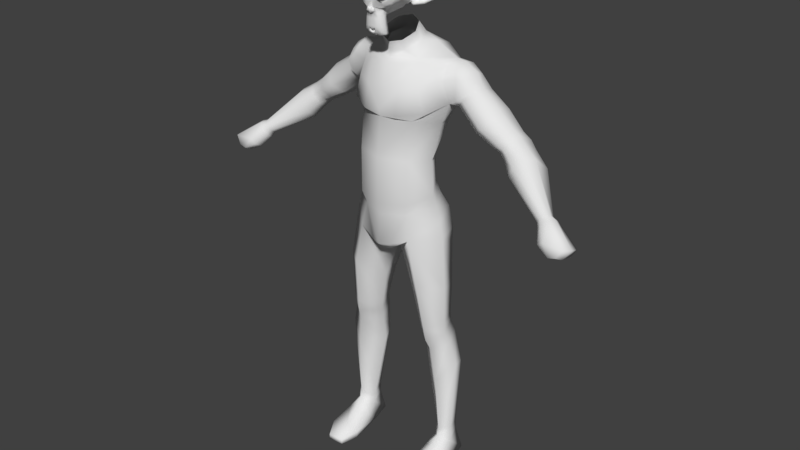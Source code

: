 # Source: humale.blend  (saved by Blender 2.79.0; exported with 4.5.12 LTS)
import bpy
from mathutils import Matrix  # noqa: F401  (used for matrix-valued properties, if any)

bpy.ops.wm.read_factory_settings(use_empty=True)
scene = bpy.context.scene
scene.name = 'Scene'

# ---- collections
col_collection_1 = bpy.data.collections.new('Collection 1'); scene.collection.children.link(col_collection_1)
col_collection_11 = bpy.data.collections.new('Collection 11'); scene.collection.children.link(col_collection_11)
col_collection_11.hide_render = True
col_collection_11.hide_viewport = True

# ---- world
world_world = bpy.data.worlds.new('World'); scene.world = world_world
world_world.color = (0.05088, 0.05088, 0.05088)
world_world.use_sun_shadow = False
world_world.sun_shadow_jitter_overblur = 0.0
world_world.cycles.sampling_method = 'MANUAL'

# ---- meshes
me_circle = bpy.data.meshes.new('Circle')
me_circle.from_pydata([(0.0, 0.1725, 3.899), (0.0, -0.5342, 3.651), (0.3305, -0.4307, 3.675), (0.5391, -0.1809, 3.775), (0.3812, 0.06899, 3.863), (0.0, 0.2164, 4.167), (0.0, -0.5304, 4.226), (0.339, -0.421, 4.225), (0.4969, -0.157, 4.204), (0.339, 0.107, 4.183), (0.0, 0.3868, 4.544), (0.0, -0.4754, 4.713), (0.3577, -0.3481, 4.697), (0.5429, -0.0433, 4.637), (0.4149, 0.2615, 4.577), (0.0, 0.2358, 3.72), (0.0, -0.5021, 3.508), (0.2908, -0.394, 3.527), (0.5659, -0.1332, 3.614), (0.4041, 0.1277, 3.689), (0.0, -0.5289, 3.117), (0.1129, -0.4894, 3.128), (0.0, -0.3821, 3.002), (0.06319, -0.367, 3.015), (0.0, 0.3309, 3.445), (0.4355, 0.2599, 3.466), (0.0, 0.2858, 3.102), (0.4973, 0.2691, 3.201), (0.1594, 0.2414, 2.898), (0.5195, 0.2315, 3.04), (0.2056, 0.3251, 3.519), (0.2573, 0.3576, 3.091), (0.6546, -0.1397, 3.242), (0.3494, -0.4213, 3.215), (0.0, -0.1403, 3.012), (0.6103, -0.1364, 3.428), (0.2315, 0.375, 3.298), (0.4065, 0.1393, 1.967), (0.6265, 0.09794, 2.014), (0.7196, -0.1587, 1.967), (0.54, -0.2926, 1.866), (0.3215, -0.1027, 1.889), (0.3203, 0.1765, 2.41), (0.2016, -0.1498, 2.467), (0.4708, -0.4068, 2.653), (0.5909, 0.1495, 2.479), (0.7288, -0.1802, 2.617), (0.4352, 0.1872, 1.817), (0.6552, 0.1459, 1.863), (0.7482, -0.09434, 1.816), (0.5687, -0.2282, 1.716), (0.3501, -0.03831, 1.739), (0.4397, 0.1977, 1.412), (0.7646, 0.1374, 1.456), (0.8312, -0.05356, 1.51), (0.6181, -0.1944, 1.274), (0.3505, 0.008341, 1.399), (0.5801, 0.1586, 0.4915), (0.7128, 0.1364, 0.5157), (0.7661, -0.03804, 0.5246), (0.6551, -0.1466, 0.4965), (0.5262, -0.009327, 0.4876), (0.5727, 0.1528, 0.361), (0.7199, 0.1334, 0.3901), (0.779, -0.04095, 0.4194), (0.6558, -0.1708, 0.4074), (0.5129, -0.01659, 0.3754), (0.5633, 0.2369, 0.07066), (0.7625, 0.2175, 0.07066), (0.5108, -0.04262, 0.04333), (0.815, -0.06223, 0.04333), (0.4678, -0.468, 0.001084), (0.858, -0.4932, 0.001084), (0.5324, -0.6961, 0.001084), (0.7317, -0.7155, 0.001084), (0.5013, -0.1986, 0.2335), (0.7913, -0.224, 0.2335), (0.4678, -0.468, 0.09752), (0.858, -0.4932, 0.09752), (0.6463, -0.2639, 0.3152), (0.6471, -0.4759, 0.158), (0.5324, -0.6961, 0.07035), (0.7317, -0.7155, 0.07035), (0.5235, -0.02742, 0.3163), (0.7829, -0.05006, 0.3163), (0.0, -0.4982, 4.802), (0.2109, -0.4834, 4.758), (0.0, -0.433, 5.058), (0.2181, -0.4272, 5.055), (3.804e-10, -0.3636, 5.317), (0.3036, -0.2363, 5.336), (4.054e-10, -0.3039, 5.356), (0.2976, -0.1767, 5.375), (0.646, -0.0524, 4.889), (0.5515, -0.07992, 5.136), (0.5546, -0.01175, 5.301), (0.3694, 0.06933, 5.534), (0.589, 0.1422, 5.36), (0.3197, 0.3501, 5.432), (0.5321, 0.2902, 5.306), (0.0, 0.4352, 4.827), (0.5143, 0.3569, 4.843), (0.0, 0.429, 5.146), (0.4928, 0.398, 5.12), (0.2571, 0.4534, 4.843), (0.2536, 0.4499, 5.13), (0.593, 0.1521, 4.839), (0.4853, -0.3369, 4.803), (0.42, -0.3226, 5.083), (0.6022, 0.2562, 1.434), (0.9275, 0.3524, 4.945), (0.9694, 0.2925, 5.041), (0.9471, 0.1521, 5.091), (0.9105, 0.009677, 5.053), (0.8224, -0.04933, 4.961), (0.7342, 0.009677, 4.869), (0.6977, 0.1521, 4.831), (0.8096, 0.2948, 4.849), (1.122, 0.3512, 4.79), (1.223, 0.2714, 4.879), (1.191, 0.1077, 4.919), (1.176, -0.04406, 4.838), (1.093, -0.09491, 4.718), (0.9924, -0.0151, 4.629), (0.9323, 0.1486, 4.623), (1.04, 0.3003, 4.67), (1.466, 0.3299, 4.509), (1.527, 0.2745, 4.593), (1.461, 0.1407, 4.663), (1.435, 0.006937, 4.628), (1.375, -0.04847, 4.544), (1.314, 0.006937, 4.46), (1.288, 0.1407, 4.425), (1.405, 0.2745, 4.426), (1.739, 0.2193, 4.233), (1.81, 0.1896, 4.357), (1.725, 0.07509, 4.482), (1.663, -0.05729, 4.486), (1.569, -0.1299, 4.401), (1.497, -0.1003, 4.277), (1.491, 0.01426, 4.186), (1.645, 0.1466, 4.148), (2.141, -0.121, 3.895), (2.192, -0.1428, 3.968), (2.198, -0.2154, 4.022), (2.157, -0.2965, 4.027), (2.092, -0.3385, 3.979), (2.042, -0.3168, 3.906), (2.035, -0.2441, 3.851), (2.076, -0.163, 3.847), (1.199, -0.01528, 4.52), (1.17, 0.1206, 4.482), (1.342, -0.01528, 4.704), (1.271, -0.07156, 4.612), (1.434, 0.2565, 4.67), (1.372, 0.1206, 4.742), (1.291, 0.2565, 4.486), (1.362, 0.3127, 4.578), (1.564, 0.2826, 4.414), (1.624, 0.2397, 4.507), (1.495, 0.2246, 4.335), (1.384, -0.01904, 4.402), (1.367, 0.09964, 4.35), (1.513, -0.003892, 4.574), (1.444, -0.06193, 4.495), (1.55, 0.1211, 4.593), (0.7209, 0.1443, 5.344), (0.8727, 0.148, 5.25), (0.6979, 0.3071, 5.286), (0.8429, 0.2772, 5.197), (0.6957, -0.022, 5.29), (0.8383, 0.02218, 5.201), (0.7356, -0.07674, 5.189), (0.7254, 0.3916, 5.125), (0.7311, -0.07206, 4.938), (0.6838, 0.3453, 4.904), (0.0, 0.08943, 5.753), (0.1416, -0.2132, 5.442), (0.0, -0.2886, 5.42), (0.0, 0.2666, 5.578), (0.0, -0.321, 5.538), (0.1416, -0.2609, 5.569), (0.2095, -0.1158, 5.645), (0.1416, 0.02933, 5.721), (0.2095, -0.03194, 5.535), (0.1416, 0.1589, 5.575), (0.0, 0.3826, 5.43), (2.403, -0.1984, 3.643), (2.458, -0.1718, 3.735), (2.502, -0.3533, 3.813), (2.443, -0.4513, 3.831), (2.374, -0.4719, 3.725), (2.286, -0.4738, 3.702), (2.28, -0.3674, 3.651), (2.316, -0.2004, 3.62), (2.129, -0.441, 3.79), (2.41, -0.38, 3.683), (2.122, -0.3475, 3.734), (2.201, -0.4521, 3.842), (2.003, -0.2235, 3.915), (2.04, -0.1619, 3.91), (2.045, -0.2946, 4.012), (2.008, -0.2785, 3.957), (2.125, -0.2008, 4.046), (2.094, -0.2624, 4.049), (2.089, -0.1297, 3.947), (2.126, -0.1458, 4.002), (0.3869, 0.135, 2.068), (0.6184, 0.09694, 2.119), (0.2942, -0.1134, 2.021), (0.5243, -0.3186, 2.045), (0.7217, -0.1636, 2.115), (0.1668, -0.6105, 6.102), (0.1906, -0.5807, 6.075), (0.2084, -0.5391, 6.06), (0.1341, -0.554, 6.03), (0.1341, -0.5926, 6.051), (0.1341, -0.6164, 6.09), (0.1044, -0.6224, 6.102), (0.07765, -0.6016, 6.075), (0.05981, -0.5659, 6.06), (0.03009, -0.5689, 6.131), (0.05387, -0.6016, 6.131), (0.09251, -0.6224, 6.131), (0.1044, -0.6224, 6.164), (0.07765, -0.6016, 6.188), (0.05981, -0.5659, 6.206), (0.1341, -0.554, 6.235), (0.1341, -0.5926, 6.212), (0.1341, -0.6164, 6.176), (0.1668, -0.6105, 6.164), (0.1906, -0.5807, 6.188), (0.2084, -0.5391, 6.206), (0.2382, -0.5332, 6.131), (0.2144, -0.5748, 6.131), (0.1787, -0.6075, 6.131), (0.1817, -0.6134, 6.131), (0.1698, -0.6164, 6.167), (0.1341, -0.6253, 6.182), (0.1014, -0.6313, 6.167), (0.08657, -0.6313, 6.131), (0.1014, -0.6313, 6.099), (0.1341, -0.6343, 6.131), (0.1341, -0.6253, 6.084), (0.1698, -0.6164, 6.099), (0.0003613, -0.6016, 6.203), (0.0003613, -0.6313, 6.173), (0.0003613, -0.5986, 5.78), (0.0003613, -0.6164, 5.917), (0.0003613, -0.6224, 5.968), (0.0003613, -0.5926, 5.745), (0.0003613, -0.548, 6.194), (0.0003613, -0.5362, 6.256), (0.0003613, -0.1111, 6.381), (0.0003613, 0.004867, 6.253), (0.0003613, -0.004051, 6.066), (0.0003613, -0.1854, 5.893), (0.07765, -0.5332, 5.968), (0.1193, -0.5362, 5.873), (0.1341, -0.5362, 5.775), (0.1401, -0.5213, 5.7), (0.1252, -0.5183, 5.679), (0.06873, -0.5302, 5.67), (0.0003613, -0.5391, 5.665), (0.1668, -0.5213, 5.986), (0.2411, -0.5243, 6.024), (0.3155, -0.4886, 6.096), (0.3274, -0.5451, 6.203), (0.2709, -0.557, 6.223), (0.1876, -0.5807, 6.268), (0.1222, -0.5986, 6.327), (0.05981, -0.6075, 6.313), (0.02414, -0.6045, 6.226), (0.06279, -0.6134, 6.197), (0.04792, -0.6105, 6.155), (0.07765, -0.6016, 6.075), (0.143, -0.5867, 6.045), (0.1876, -0.5748, 6.063), (0.2382, -0.5659, 6.11), (0.2441, -0.5659, 6.152), (0.2293, -0.5718, 6.182), (0.1639, -0.5926, 6.206), (0.09549, -0.6075, 6.217), (0.0003613, -0.5986, 5.748), (0.04198, -0.5986, 5.766), (0.04495, -0.5897, 5.721), (0.02414, -0.5837, 5.703), (0.0003613, -0.5807, 5.7), (0.0003613, -0.6045, 5.965), (0.0003613, -0.6016, 5.986), (0.03901, -0.6016, 5.983), (0.04792, -0.6045, 5.953), (0.03306, -0.6016, 5.929), (0.152, -0.5748, 6.021), (0.2352, -0.557, 6.06), (0.2768, -0.548, 6.116), (0.2828, -0.5689, 6.182), (0.262, -0.5956, 6.197), (0.1668, -0.6224, 6.247), (0.1193, -0.6372, 6.283), (0.07765, -0.6432, 6.274), (0.03901, -0.6402, 6.203), (0.04792, -0.6283, 6.0), (0.08062, -0.5897, 5.87), (0.09549, -0.5807, 5.772), (0.1014, -0.5718, 5.727), (0.08954, -0.5599, 5.691), (0.06279, -0.5599, 5.685), (0.0003613, -0.5629, 5.679), (0.0003613, -0.5956, 6.057), (0.0003613, -0.6105, 6.119), (0.1252, -0.6016, 6.22), (0.06279, -0.6045, 6.093), (0.0509, -0.6075, 6.119), (0.04495, -0.5986, 5.777), (0.03009, -0.6045, 5.87), (0.0003613, -0.6045, 5.87), (0.0003613, -0.6016, 5.914), (0.03603, -0.6164, 5.935), (0.0509, -0.6224, 5.953), (0.04198, -0.6164, 5.989), (0.01522, -0.6164, 5.992), (0.0003613, -0.6343, 5.962), (0.0182, -0.6283, 5.983), (0.03603, -0.6283, 5.98), (0.04198, -0.6343, 5.953), (0.03009, -0.6253, 5.944), (0.0003613, -0.6253, 5.929), (0.09846, -0.5302, 5.92), (0.06279, -0.5897, 5.947), (0.06873, -0.5897, 5.92), (0.08954, -0.5302, 5.944), (0.0003613, -0.5807, 5.706), (0.0182, -0.5807, 5.709), (0.03603, -0.5897, 5.727), (0.03603, -0.5956, 5.757), (0.0003613, -0.5689, 5.742), (0.03603, -0.5718, 5.754), (0.03603, -0.5629, 5.73), (0.0182, -0.5599, 5.715), (0.0003613, -0.5599, 5.712), (0.06576, -0.6164, 6.122), (0.07171, -0.6134, 6.099), (0.1282, -0.6075, 6.203), (0.1044, -0.6134, 6.2), (0.1609, -0.6134, 6.191), (0.2144, -0.5837, 6.173), (0.2233, -0.5807, 6.149), (0.2203, -0.5778, 6.113), (0.1817, -0.5926, 6.078), (0.143, -0.6016, 6.063), (0.08657, -0.6164, 6.081), (0.06873, -0.6164, 6.152), (0.08062, -0.6164, 6.182), (0.08954, -0.6075, 6.176), (0.07468, -0.6075, 6.152), (0.09251, -0.6075, 6.087), (0.143, -0.5956, 6.072), (0.1757, -0.5867, 6.084), (0.2084, -0.5748, 6.119), (0.2114, -0.5748, 6.146), (0.2025, -0.5778, 6.167), (0.1579, -0.6045, 6.188), (0.1074, -0.6105, 6.191), (0.1282, -0.6045, 6.194), (0.07765, -0.6045, 6.104), (0.07468, -0.6045, 6.125), (0.04198, -0.551, 6.214), (0.07468, -0.554, 6.292), (0.1282, -0.5451, 6.301), (0.1847, -0.5302, 6.25), (0.259, -0.5064, 6.212), (0.3036, -0.4945, 6.194), (0.2947, -0.4618, 6.102), (0.2293, -0.4767, 6.039), (0.1668, -0.4975, 6.003), (0.0003613, -0.4291, 6.381), (0.0003613, -0.2894, 6.414), (0.0003613, -0.0635, 5.965), (0.0003613, -0.3905, 5.864), (0.0003613, -0.4945, 5.668), (0.0003613, -0.45, 5.733), (0.0003613, -0.441, 5.822), (0.0003613, -0.4262, 5.855), (0.3244, -0.34, 6.128), (0.3274, -0.3013, 6.161), (0.2947, -0.1527, 6.14), (0.1757, -0.05161, 6.206), (0.2798, -0.3459, 6.021), (0.2263, -0.2567, 5.992), (0.2441, -0.1557, 6.036), (0.1282, -0.06648, 6.06), (0.08954, -0.4737, 5.905), (0.06873, -0.4173, 5.882), (0.1104, -0.4648, 5.769), (0.09549, -0.4678, 5.849), (0.1252, -0.4708, 5.691), (0.05387, -0.4589, 5.751), (0.04792, -0.4559, 5.834), (0.06279, -0.4856, 5.679), (0.0836, -0.4827, 5.932), (0.08062, -0.4975, 5.953), (0.07765, -0.5094, 5.974), (0.08062, -0.3816, 5.89), (0.1133, -0.2181, 5.92), (0.1312, -0.114, 5.983), (0.1728, -0.1735, 6.369), (0.1728, -0.2924, 6.393), (0.1728, -0.4083, 6.363), (0.1757, -0.4827, 6.238), (0.2768, -0.447, 6.194), (0.2411, -0.4262, 6.212), (0.2441, -0.34, 6.307), (0.3036, -0.3667, 6.253), (0.3036, -0.2746, 6.274), (0.2441, -0.2448, 6.324), (0.2441, -0.1497, 6.298), (0.3036, -0.1824, 6.244), (0.2352, -0.0962, 6.164), (0.1847, -0.1111, 6.048), (0.3125, -0.2419, 6.164), (0.1549, -0.3756, 5.974), (0.1639, -0.2389, 5.965), (0.3392, -0.23, 6.194), (0.2947, -0.2716, 5.986), (0.3957, -0.1943, 6.0), (0.4879, -0.1557, 6.06), (0.5146, -0.1586, 6.161), (0.47, -0.1586, 6.232), (0.3898, -0.2002, 6.22), (0.3868, -0.2092, 6.197), (0.4522, -0.1705, 6.206), (0.4819, -0.1646, 6.149), (0.4611, -0.1646, 6.069), (0.3928, -0.2032, 6.024), (0.3155, -0.2686, 6.012), (0.3511, -0.2359, 6.176), (0.3601, -0.2092, 6.155), (0.3363, -0.2389, 6.03), (0.3957, -0.1794, 6.039), (0.4522, -0.1497, 6.075), (0.47, -0.1497, 6.134), (0.4463, -0.1527, 6.176), (0.3898, -0.1824, 6.17), (0.3214, -0.2389, 6.149), (0.3184, -0.2151, 6.104), (0.2887, -0.2151, 6.075), (0.3125, -0.2151, 6.072), (0.3214, -0.2151, 6.045), (0.3095, -0.2151, 6.033), (0.2768, -0.2924, 6.039), (0.2738, -0.2538, 6.03), (0.2738, -0.2478, 6.054), (0.3036, -0.2389, 6.116), (0.3392, -0.2181, 6.131), (0.3392, -0.1973, 6.128), (0.3095, -0.1973, 6.033), (0.3244, -0.1973, 6.045), (0.3155, -0.1973, 6.069), (0.2917, -0.1973, 6.075), (0.3214, -0.1973, 6.104), (0.3957, -0.1616, 6.164), (0.4522, -0.1348, 6.17), (0.479, -0.1319, 6.131), (0.4611, -0.1348, 6.072), (0.3987, -0.1586, 6.039), (0.3363, -0.2181, 6.033), (0.363, -0.1884, 6.149), (0.3392, -0.1943, 6.081), (0.3571, -0.1913, 6.063), (0.3809, -0.1794, 6.087), (0.366, -0.1854, 6.104), (0.3868, -0.1765, 6.128), (0.4017, -0.1735, 6.11), (0.4225, -0.1705, 6.119), (0.4136, -0.1705, 6.143), (0.3898, -0.1348, 6.206), (0.476, -0.1111, 6.217), (0.5206, -0.1289, 6.152), (0.4998, -0.117, 6.06), (0.3957, -0.1319, 6.006), (0.3006, -0.1943, 5.992), (0.3274, -0.1735, 6.185)], [], [(4, 9, 8, 3), (2, 7, 6, 1), (0, 5, 9, 4), (3, 8, 7, 2), (9, 5, 10, 14), (7, 8, 13, 12), (8, 9, 14, 13), (6, 7, 12, 11), (4, 3, 18, 19), (2, 1, 16, 17), (0, 4, 19, 15), (3, 2, 17, 18), (17, 16, 20, 21), (21, 20, 22, 23), (24, 15, 30), (30, 25, 36), (31, 27, 29), (26, 31, 28), (28, 31, 29), (31, 26, 36), (19, 25, 30), (15, 19, 30), (18, 35, 25, 19), (32, 29, 27, 35), (27, 25, 35), (28, 34, 26), (34, 23, 22), (34, 33, 23), (23, 33, 21), (17, 21, 33), (35, 17, 33), (17, 35, 18), (32, 35, 33), (24, 30, 36), (26, 24, 36), (36, 27, 31), (25, 27, 36), (209, 207, 37, 41), (210, 209, 41, 40), (211, 39, 38, 208), (207, 208, 38, 37), (210, 40, 39, 211), (33, 44, 46, 32), (28, 29, 45, 42), (32, 46, 45, 29), (33, 34, 43, 44), (34, 28, 42, 43), (40, 41, 51, 50), (37, 38, 48, 47), (41, 37, 47, 51), (39, 40, 50, 49), (38, 39, 49, 48), (48, 49, 54, 53), (50, 51, 56, 55), (52, 47, 109), (51, 47, 52, 56), (49, 50, 55, 54), (56, 52, 57, 61), (54, 55, 60, 59), (53, 54, 59, 58), (55, 56, 61, 60), (109, 53, 58), (57, 58, 63, 62), (61, 57, 62, 66), (59, 60, 65, 64), (58, 59, 64, 63), (60, 61, 66, 65), (62, 63, 68, 67), (67, 68, 70, 69), (69, 70, 72, 71), (71, 72, 74, 73), (69, 71, 77, 75), (72, 70, 76, 78), (79, 75, 77, 80), (76, 79, 80, 78), (73, 74, 82, 81), (80, 81, 82), (80, 77, 81), (80, 82, 78), (73, 81, 77, 71), (74, 72, 78, 82), (76, 70, 84), (69, 75, 83), (65, 84, 64), (64, 84, 63), (66, 83, 65), (62, 83, 66), (84, 65, 76), (83, 75, 65), (79, 65, 75), (79, 76, 65), (70, 68, 84), (67, 69, 83), (62, 67, 83), (68, 63, 84), (11, 86, 85), (85, 86, 88, 87), (87, 88, 90, 89), (89, 90, 92, 91), (86, 12, 107), (88, 86, 107, 108), (90, 88, 108), (94, 95, 108), (12, 13, 93), (92, 90, 95), (92, 95, 97, 96), (96, 97, 99, 98), (101, 14, 104), (104, 100, 102, 105), (101, 104, 105, 103), (10, 100, 104), (14, 10, 104), (99, 103, 105, 98), (93, 13, 106), (13, 14, 106), (14, 101, 106), (108, 107, 93, 94), (95, 90, 108), (12, 93, 107), (11, 12, 86), (52, 109, 57), (57, 109, 58), (48, 53, 109), (47, 48, 109), (113, 121, 120, 112), (111, 119, 118, 110), (110, 118, 125, 117), (116, 124, 123, 115), (114, 122, 121, 113), (112, 120, 119, 111), (117, 125, 124, 116), (115, 123, 122, 114), (151, 132, 131, 150), (153, 130, 129, 152), (155, 128, 127, 154), (156, 133, 132, 151), (150, 131, 130, 153), (152, 129, 128, 155), (154, 127, 126, 157), (157, 126, 133, 156), (159, 135, 134, 158), (158, 134, 141, 160), (162, 140, 139, 161), (164, 138, 137, 163), (165, 136, 135, 159), (160, 141, 140, 162), (161, 139, 138, 164), (163, 137, 136, 165), (200, 149, 148, 199), (202, 147, 146, 201), (204, 145, 144, 203), (206, 143, 142, 205), (205, 142, 149, 200), (199, 148, 147, 202), (201, 146, 145, 204), (203, 144, 143, 206), (118, 157, 156, 125), (119, 154, 157, 118), (121, 152, 155, 120), (123, 150, 153, 122), (125, 156, 151, 124), (120, 155, 154, 119), (122, 153, 152, 121), (124, 151, 150, 123), (129, 163, 165, 128), (131, 161, 164, 130), (133, 160, 162, 132), (128, 165, 159, 127), (130, 164, 163, 129), (132, 162, 161, 131), (126, 158, 160, 133), (127, 159, 158, 126), (166, 167, 169, 168), (167, 166, 170, 171), (95, 170, 166, 97), (97, 166, 168, 99), (167, 171, 112), (167, 112, 169), (103, 99, 168, 173), (169, 173, 168), (171, 170, 172), (94, 172, 170, 95), (113, 172, 174, 114), (94, 93, 174, 172), (175, 110, 117), (101, 103, 173, 175), (112, 171, 113), (171, 172, 113), (110, 173, 111), (175, 173, 110), (111, 169, 112), (169, 111, 173), (116, 175, 106), (116, 175, 117), (106, 101, 175), (93, 106, 116, 115), (174, 93, 115), (115, 114, 174), (183, 182, 184, 185), (181, 180, 178, 177), (176, 183, 185, 179), (182, 181, 177, 184), (186, 98, 105, 102), (184, 96, 185), (96, 98, 185), (186, 185, 98), (185, 186, 179), (91, 92, 177, 178), (92, 184, 177), (92, 96, 184), (142, 143, 188, 187), (149, 142, 187, 194), (195, 197, 193, 192), (191, 190, 198), (143, 144, 189, 188), (148, 149, 197), (198, 195, 192, 191), (144, 145, 190, 189), (191, 192, 193, 196), (196, 193, 194, 187), (189, 196, 187, 188), (190, 191, 196, 189), (146, 147, 195, 198), (197, 194, 193), (149, 194, 197), (145, 146, 198), (190, 145, 198), (147, 148, 197, 195), (136, 203, 206, 135), (138, 201, 204, 137), (140, 199, 202, 139), (134, 205, 200, 141), (135, 206, 205, 134), (137, 204, 203, 136), (139, 202, 201, 138), (141, 200, 199, 140), (44, 210, 211, 46), (42, 45, 208, 207), (46, 211, 208, 45), (44, 43, 209, 210), (43, 42, 207, 209), (235, 212, 213, 234), (234, 213, 214, 233), (213, 216, 215, 214), (212, 217, 216, 213), (217, 218, 219, 216), (216, 219, 220, 215), (219, 222, 221, 220), (218, 223, 222, 219), (223, 224, 225, 222), (222, 225, 226, 221), (225, 228, 227, 226), (224, 229, 228, 225), (229, 230, 231, 228), (228, 231, 232, 227), (231, 234, 233, 232), (230, 235, 234, 231), (235, 230, 237, 236), (230, 229, 238, 237), (229, 224, 239, 238), (224, 223, 240, 239), (223, 218, 241, 240), (218, 217, 243, 241), (217, 212, 244, 243), (212, 235, 236, 244), (242, 244, 236), (243, 244, 242), (242, 241, 243), (242, 240, 241), (242, 239, 240), (242, 238, 239), (242, 237, 238), (242, 236, 237), (262, 307, 308, 263), (261, 306, 307, 262), (260, 305, 306, 261), (259, 304, 305, 260), (258, 303, 304, 259), (257, 264, 293, 302), (264, 265, 294, 293), (265, 266, 295, 294), (266, 267, 296, 295), (267, 268, 297, 296), (268, 269, 298, 297), (269, 270, 299, 298), (270, 271, 300, 299), (271, 272, 301, 300), (272, 245, 246, 301), (273, 282, 300, 301), (282, 311, 299, 300), (281, 298, 299, 311), (280, 297, 298, 281), (279, 296, 297, 280), (278, 295, 296, 279), (277, 294, 295, 278), (276, 293, 294, 277), (275, 302, 293, 276), (275, 312, 309, 302), (273, 301, 246, 274), (274, 246, 310, 313), (309, 312, 313, 310), (286, 287, 308, 307), (285, 286, 307, 306), (284, 285, 306, 305), (303, 315, 314, 304), (284, 305, 304, 314), (292, 317, 316, 315), (314, 315, 316, 247), (283, 284, 314, 247), (291, 319, 318, 292), (290, 320, 319, 291), (289, 321, 320, 290), (288, 249, 321, 289), (317, 292, 318, 248), (248, 318, 326, 327), (249, 322, 323, 321), (321, 323, 324, 320), (320, 324, 325, 319), (319, 325, 326, 318), (322, 325, 324, 323), (322, 327, 326, 325), (289, 290, 302, 309), (290, 291, 329, 302), (291, 292, 330, 329), (292, 315, 303, 330), (258, 328, 330, 303), (328, 331, 329, 330), (257, 302, 329, 331), (284, 283, 250, 335), (285, 284, 335, 334), (286, 285, 334, 333), (287, 286, 333, 332), (332, 333, 339, 340), (333, 334, 338, 339), (334, 335, 337, 338), (335, 250, 336, 337), (336, 340, 339, 337), (337, 339, 338), (313, 312, 342, 341), (274, 313, 341, 352), (273, 274, 352, 353), (312, 275, 351, 342), (275, 276, 350, 351), (276, 277, 349, 350), (277, 278, 348, 349), (278, 279, 347, 348), (279, 280, 346, 347), (280, 281, 345, 346), (281, 311, 343, 345), (311, 282, 344, 343), (282, 273, 353, 344), (344, 353, 354, 363), (343, 344, 363, 364), (345, 343, 364, 362), (346, 345, 362, 361), (347, 346, 361, 360), (348, 347, 360, 359), (349, 348, 359, 358), (350, 349, 358, 357), (351, 350, 357, 356), (342, 351, 356, 365), (353, 352, 355, 354), (352, 341, 366, 355), (341, 342, 365, 366), (245, 272, 367, 251), (272, 271, 368, 367), (271, 270, 369, 368), (270, 269, 370, 369), (269, 268, 371, 370), (268, 267, 372, 371), (267, 266, 373, 372), (266, 265, 374, 373), (265, 264, 375, 374), (382, 383, 393, 398), (381, 382, 398, 397), (380, 381, 397, 399), (262, 263, 380, 399), (261, 262, 399, 396), (260, 261, 396, 394), (259, 260, 394, 395), (394, 397, 398, 395), (394, 396, 399, 397), (392, 395, 398, 393), (258, 259, 395, 392), (328, 400, 401, 331), (258, 392, 400, 328), (257, 331, 401, 402), (257, 402, 375, 264), (255, 391, 405, 378), (378, 405, 404, 256), (256, 404, 403, 379), (379, 403, 393, 383), (392, 393, 403, 400), (373, 374, 388, 384), (254, 387, 391, 255), (376, 408, 407, 377), (377, 407, 406, 253), (253, 406, 387, 254), (371, 372, 410, 411), (411, 410, 413, 412), (412, 413, 414, 415), (415, 414, 417, 416), (386, 418, 416, 417), (387, 406, 416, 418), (406, 407, 415, 416), (407, 408, 412, 415), (408, 409, 411, 412), (370, 371, 411, 409), (252, 409, 408, 376), (367, 368, 369, 370), (367, 370, 409, 252), (251, 367, 252), (372, 373, 384, 410), (384, 385, 413, 410), (385, 420, 414, 413), (386, 417, 414, 420), (403, 404, 422, 421), (388, 421, 422, 389), (374, 375, 421, 388), (375, 401, 400, 421), (400, 403, 421), (375, 402, 401), (386, 390, 419, 418), (387, 418, 419, 391), (389, 422, 419, 390), (404, 405, 419, 422), (391, 419, 405), (429, 423, 436, 430), (429, 430, 431, 428), (428, 431, 432, 427), (427, 432, 433, 426), (426, 433, 434, 425), (425, 434, 435, 424), (434, 439, 438, 435), (433, 440, 439, 434), (432, 441, 440, 433), (431, 442, 441, 432), (430, 443, 442, 431), (430, 436, 437, 443), (388, 389, 451, 450), (389, 424, 435, 451), (384, 388, 450, 385), (420, 444, 436, 423), (435, 438, 449, 451), (448, 452, 451, 449), (446, 452, 448, 447), (445, 453, 452, 446), (444, 453, 445, 454), (436, 444, 454, 437), (385, 453, 444, 420), (385, 450, 452, 453), (450, 451, 452), (437, 454, 455, 467), (454, 445, 460, 455), (445, 446, 459, 460), (446, 447, 458, 459), (447, 448, 457, 458), (448, 449, 456, 457), (449, 438, 466, 456), (443, 437, 467, 461), (442, 443, 461, 462), (441, 442, 462, 463), (440, 441, 463, 464), (439, 440, 464, 465), (438, 439, 465, 466), (458, 457, 469, 468), (468, 469, 470, 471), (471, 470, 473, 472), (472, 473, 474, 475), (461, 467, 472, 475), (455, 471, 472, 467), (455, 460, 468, 471), (458, 468, 460, 459), (456, 466, 469, 457), (465, 470, 469, 466), (464, 473, 470, 465), (463, 474, 473, 464), (462, 475, 474, 463), (461, 475, 462), (425, 424, 481, 480), (426, 425, 480, 479), (427, 426, 479, 478), (428, 427, 478, 477), (429, 428, 477, 476), (423, 429, 476, 482), (476, 480, 481, 482), (476, 477, 479, 480), (477, 478, 479), (386, 420, 423, 482), (386, 482, 481, 390), (389, 390, 481, 424)])
me_circle.polygons.foreach_set('use_smooth', [True] * 491)
me_circle.use_remesh_preserve_volume = False
me_circle.use_remesh_preserve_attributes = False
me_circle.use_mirror_vertex_groups = False
me_circle.update()
me_circle_001 = bpy.data.meshes.new('Circle.001')
me_circle_001.from_pydata([(0.0, 0.1725, 3.899), (0.0, -0.5342, 3.651), (0.3305, -0.4307, 3.675), (0.5391, -0.1809, 3.775), (0.3812, 0.06899, 3.863), (0.0, 0.2164, 4.167), (0.0, -0.5304, 4.226), (0.339, -0.421, 4.225), (0.4969, -0.157, 4.204), (0.339, 0.107, 4.183), (0.0, 0.3868, 4.544), (0.0, -0.4754, 4.713), (0.3577, -0.3481, 4.697), (0.5429, -0.0433, 4.637), (0.4149, 0.2615, 4.577), (0.0, 0.2358, 3.72), (0.0, -0.5021, 3.508), (0.2908, -0.394, 3.527), (0.5659, -0.1332, 3.614), (0.4041, 0.1277, 3.689), (0.0, -0.5289, 3.117), (0.1129, -0.4894, 3.128), (0.0, -0.3821, 3.002), (0.06319, -0.367, 3.015), (0.0, 0.3309, 3.445), (0.4355, 0.2599, 3.466), (0.0, 0.2858, 3.102), (0.4973, 0.2691, 3.201), (0.1594, 0.2414, 2.898), (0.5195, 0.2315, 3.04), (0.2056, 0.3251, 3.519), (0.2573, 0.3576, 3.091), (0.6546, -0.1397, 3.242), (0.3494, -0.4213, 3.215), (0.0, -0.1403, 3.012), (0.6103, -0.1364, 3.428), (0.2315, 0.375, 3.298), (0.4065, 0.1393, 1.967), (0.6265, 0.09794, 2.014), (0.7196, -0.1587, 1.967), (0.54, -0.2926, 1.866), (0.3215, -0.1027, 1.889), (0.3203, 0.1765, 2.41), (0.2016, -0.1498, 2.467), (0.4708, -0.4068, 2.653), (0.5909, 0.1495, 2.479), (0.7288, -0.1802, 2.617), (0.4352, 0.1872, 1.817), (0.6552, 0.1459, 1.863), (0.7482, -0.09434, 1.816), (0.5687, -0.2282, 1.716), (0.3501, -0.03831, 1.739), (0.4397, 0.1977, 1.412), (0.7646, 0.1374, 1.456), (0.8312, -0.05356, 1.51), (0.6181, -0.1944, 1.274), (0.3505, 0.008341, 1.399), (0.5801, 0.1586, 0.4915), (0.7128, 0.1364, 0.5157), (0.7661, -0.03804, 0.5246), (0.6551, -0.1466, 0.4965), (0.5262, -0.009327, 0.4876), (0.5727, 0.1528, 0.361), (0.7199, 0.1334, 0.3901), (0.779, -0.04095, 0.4194), (0.6558, -0.1708, 0.4074), (0.5129, -0.01659, 0.3754), (0.5633, 0.2369, 0.07066), (0.7625, 0.2175, 0.07066), (0.5108, -0.04262, 0.04333), (0.815, -0.06223, 0.04333), (0.4678, -0.468, 0.001084), (0.858, -0.4932, 0.001084), (0.5324, -0.6961, 0.001084), (0.7317, -0.7155, 0.001084), (0.5013, -0.1986, 0.2335), (0.7913, -0.224, 0.2335), (0.4678, -0.468, 0.09752), (0.858, -0.4932, 0.09752), (0.6463, -0.2639, 0.3152), (0.6471, -0.4759, 0.158), (0.5324, -0.6961, 0.07035), (0.7317, -0.7155, 0.07035), (0.5235, -0.02742, 0.3163), (0.7829, -0.05006, 0.3163), (0.0, -0.4982, 4.802), (0.2109, -0.4834, 4.758), (0.0, -0.433, 5.058), (0.2181, -0.4272, 5.055), (3.804e-10, -0.3636, 5.317), (0.3036, -0.2363, 5.336), (4.054e-10, -0.3039, 5.356), (0.2976, -0.1767, 5.375), (0.646, -0.0524, 4.889), (0.5515, -0.07992, 5.136), (0.5546, -0.01175, 5.301), (0.3694, 0.06933, 5.534), (0.589, 0.1422, 5.36), (0.3197, 0.3501, 5.432), (0.5321, 0.2902, 5.306), (0.0, 0.4352, 4.827), (0.5143, 0.3569, 4.843), (0.0, 0.429, 5.146), (0.4928, 0.398, 5.12), (0.2571, 0.4534, 4.843), (0.2536, 0.4499, 5.13), (0.593, 0.1521, 4.839), (0.4853, -0.3369, 4.803), (0.42, -0.3226, 5.083), (0.6022, 0.2562, 1.434), (0.9275, 0.3524, 4.945), (0.9694, 0.2925, 5.041), (0.9471, 0.1521, 5.091), (0.9105, 0.009677, 5.053), (0.8224, -0.04933, 4.961), (0.7342, 0.009677, 4.869), (0.6977, 0.1521, 4.831), (0.8096, 0.2948, 4.849), (1.122, 0.3512, 4.79), (1.223, 0.2714, 4.879), (1.191, 0.1077, 4.919), (1.176, -0.04406, 4.838), (1.093, -0.09491, 4.718), (0.9924, -0.0151, 4.629), (0.9323, 0.1486, 4.623), (1.04, 0.3003, 4.67), (1.466, 0.3299, 4.509), (1.527, 0.2745, 4.593), (1.461, 0.1407, 4.663), (1.435, 0.006937, 4.628), (1.375, -0.04847, 4.544), (1.314, 0.006937, 4.46), (1.288, 0.1407, 4.425), (1.405, 0.2745, 4.426), (1.739, 0.2193, 4.233), (1.81, 0.1896, 4.357), (1.725, 0.07509, 4.482), (1.663, -0.05729, 4.486), (1.569, -0.1299, 4.401), (1.497, -0.1003, 4.277), (1.491, 0.01426, 4.186), (1.645, 0.1466, 4.148), (2.141, -0.121, 3.895), (2.192, -0.1428, 3.968), (2.198, -0.2154, 4.022), (2.157, -0.2965, 4.027), (2.092, -0.3385, 3.979), (2.042, -0.3168, 3.906), (2.035, -0.2441, 3.851), (2.076, -0.163, 3.847), (1.199, -0.01528, 4.52), (1.17, 0.1206, 4.482), (1.342, -0.01528, 4.704), (1.271, -0.07156, 4.612), (1.434, 0.2565, 4.67), (1.372, 0.1206, 4.742), (1.291, 0.2565, 4.486), (1.362, 0.3127, 4.578), (1.564, 0.2826, 4.414), (1.624, 0.2397, 4.507), (1.495, 0.2246, 4.335), (1.384, -0.01904, 4.402), (1.367, 0.09964, 4.35), (1.513, -0.003892, 4.574), (1.444, -0.06193, 4.495), (1.55, 0.1211, 4.593), (0.7209, 0.1443, 5.344), (0.8727, 0.148, 5.25), (0.6979, 0.3071, 5.286), (0.8429, 0.2772, 5.197), (0.6957, -0.022, 5.29), (0.8383, 0.02218, 5.201), (0.7356, -0.07674, 5.189), (0.7254, 0.3916, 5.125), (0.7311, -0.07206, 4.938), (0.6838, 0.3453, 4.904), (0.0, 0.08943, 5.753), (0.1416, -0.2132, 5.442), (0.0, -0.2886, 5.42), (0.0, 0.2666, 5.578), (0.0, -0.321, 5.538), (0.1416, -0.2609, 5.569), (0.2095, -0.1158, 5.645), (0.1416, 0.02933, 5.721), (0.2095, -0.03194, 5.535), (0.1416, 0.1589, 5.575), (0.0, 0.3826, 5.43), (2.403, -0.1984, 3.643), (2.458, -0.1718, 3.735), (2.502, -0.3533, 3.813), (2.443, -0.4513, 3.831), (2.374, -0.4719, 3.725), (2.286, -0.4738, 3.702), (2.28, -0.3674, 3.651), (2.316, -0.2004, 3.62), (2.129, -0.441, 3.79), (2.41, -0.38, 3.683), (2.122, -0.3475, 3.734), (2.201, -0.4521, 3.842), (2.003, -0.2235, 3.915), (2.04, -0.1619, 3.91), (2.045, -0.2946, 4.012), (2.008, -0.2785, 3.957), (2.125, -0.2008, 4.046), (2.094, -0.2624, 4.049), (2.089, -0.1297, 3.947), (2.126, -0.1458, 4.002), (0.3869, 0.135, 2.068), (0.6184, 0.09694, 2.119), (0.2942, -0.1134, 2.021), (0.5243, -0.3186, 2.045), (0.7217, -0.1636, 2.115), (0.1668, -0.6105, 6.102), (0.1906, -0.5807, 6.075), (0.2084, -0.5391, 6.06), (0.1341, -0.554, 6.03), (0.1341, -0.5926, 6.051), (0.1341, -0.6164, 6.09), (0.1044, -0.6224, 6.102), (0.07765, -0.6016, 6.075), (0.05981, -0.5659, 6.06), (0.03009, -0.5689, 6.131), (0.05387, -0.6016, 6.131), (0.09251, -0.6224, 6.131), (0.1044, -0.6224, 6.164), (0.07765, -0.6016, 6.188), (0.05981, -0.5659, 6.206), (0.1341, -0.554, 6.235), (0.1341, -0.5926, 6.212), (0.1341, -0.6164, 6.176), (0.1668, -0.6105, 6.164), (0.1906, -0.5807, 6.188), (0.2084, -0.5391, 6.206), (0.2382, -0.5332, 6.131), (0.2144, -0.5748, 6.131), (0.1787, -0.6075, 6.131), (0.1817, -0.6134, 6.131), (0.1698, -0.6164, 6.167), (0.1341, -0.6253, 6.182), (0.1014, -0.6313, 6.167), (0.08657, -0.6313, 6.131), (0.1014, -0.6313, 6.099), (0.1341, -0.6343, 6.131), (0.1341, -0.6253, 6.084), (0.1698, -0.6164, 6.099), (0.0003613, -0.6016, 6.203), (0.0003613, -0.6313, 6.173), (0.0003613, -0.5986, 5.78), (0.0003613, -0.6164, 5.917), (0.0003613, -0.6224, 5.968), (0.0003613, -0.5926, 5.745), (0.0003613, -0.548, 6.194), (0.0003613, -0.5362, 6.256), (0.0003613, -0.1111, 6.381), (0.0003613, 0.004867, 6.253), (0.0003613, -0.004051, 6.066), (0.0003613, -0.1854, 5.893), (0.07765, -0.5332, 5.968), (0.1193, -0.5362, 5.873), (0.1341, -0.5362, 5.775), (0.1401, -0.5213, 5.7), (0.1252, -0.5183, 5.679), (0.06873, -0.5302, 5.67), (0.0003613, -0.5391, 5.665), (0.1668, -0.5213, 5.986), (0.2411, -0.5243, 6.024), (0.3155, -0.4886, 6.096), (0.3274, -0.5451, 6.203), (0.2709, -0.557, 6.223), (0.1876, -0.5807, 6.268), (0.1222, -0.5986, 6.327), (0.05981, -0.6075, 6.313), (0.02414, -0.6045, 6.226), (0.06279, -0.6134, 6.197), (0.04792, -0.6105, 6.155), (0.07765, -0.6016, 6.075), (0.143, -0.5867, 6.045), (0.1876, -0.5748, 6.063), (0.2382, -0.5659, 6.11), (0.2441, -0.5659, 6.152), (0.2293, -0.5718, 6.182), (0.1639, -0.5926, 6.206), (0.09549, -0.6075, 6.217), (0.0003613, -0.5986, 5.748), (0.04198, -0.5986, 5.766), (0.04495, -0.5897, 5.721), (0.02414, -0.5837, 5.703), (0.0003613, -0.5807, 5.7), (0.0003613, -0.6045, 5.965), (0.0003613, -0.6016, 5.986), (0.03901, -0.6016, 5.983), (0.04792, -0.6045, 5.953), (0.03306, -0.6016, 5.929), (0.152, -0.5748, 6.021), (0.2352, -0.557, 6.06), (0.2768, -0.548, 6.116), (0.2828, -0.5689, 6.182), (0.262, -0.5956, 6.197), (0.1668, -0.6224, 6.247), (0.1193, -0.6372, 6.283), (0.07765, -0.6432, 6.274), (0.03901, -0.6402, 6.203), (0.04792, -0.6283, 6.0), (0.08062, -0.5897, 5.87), (0.09549, -0.5807, 5.772), (0.1014, -0.5718, 5.727), (0.08954, -0.5599, 5.691), (0.06279, -0.5599, 5.685), (0.0003613, -0.5629, 5.679), (0.0003613, -0.5956, 6.057), (0.0003613, -0.6105, 6.119), (0.1252, -0.6016, 6.22), (0.06279, -0.6045, 6.093), (0.0509, -0.6075, 6.119), (0.04495, -0.5986, 5.777), (0.03009, -0.6045, 5.87), (0.0003613, -0.6045, 5.87), (0.0003613, -0.6016, 5.914), (0.03603, -0.6164, 5.935), (0.0509, -0.6224, 5.953), (0.04198, -0.6164, 5.989), (0.01522, -0.6164, 5.992), (0.0003613, -0.6343, 5.962), (0.0182, -0.6283, 5.983), (0.03603, -0.6283, 5.98), (0.04198, -0.6343, 5.953), (0.03009, -0.6253, 5.944), (0.0003613, -0.6253, 5.929), (0.09846, -0.5302, 5.92), (0.06279, -0.5897, 5.947), (0.06873, -0.5897, 5.92), (0.08954, -0.5302, 5.944), (0.0003613, -0.5807, 5.706), (0.0182, -0.5807, 5.709), (0.03603, -0.5897, 5.727), (0.03603, -0.5956, 5.757), (0.0003613, -0.5689, 5.742), (0.03603, -0.5718, 5.754), (0.03603, -0.5629, 5.73), (0.0182, -0.5599, 5.715), (0.0003613, -0.5599, 5.712), (0.06576, -0.6164, 6.122), (0.07171, -0.6134, 6.099), (0.1282, -0.6075, 6.203), (0.1044, -0.6134, 6.2), (0.1609, -0.6134, 6.191), (0.2144, -0.5837, 6.173), (0.2233, -0.5807, 6.149), (0.2203, -0.5778, 6.113), (0.1817, -0.5926, 6.078), (0.143, -0.6016, 6.063), (0.08657, -0.6164, 6.081), (0.06873, -0.6164, 6.152), (0.08062, -0.6164, 6.182), (0.08954, -0.6075, 6.176), (0.07468, -0.6075, 6.152), (0.09251, -0.6075, 6.087), (0.143, -0.5956, 6.072), (0.1757, -0.5867, 6.084), (0.2084, -0.5748, 6.119), (0.2114, -0.5748, 6.146), (0.2025, -0.5778, 6.167), (0.1579, -0.6045, 6.188), (0.1074, -0.6105, 6.191), (0.1282, -0.6045, 6.194), (0.07765, -0.6045, 6.104), (0.07468, -0.6045, 6.125), (0.04198, -0.551, 6.214), (0.07468, -0.554, 6.292), (0.1282, -0.5451, 6.301), (0.1847, -0.5302, 6.25), (0.259, -0.5064, 6.212), (0.3036, -0.4945, 6.194), (0.2947, -0.4618, 6.102), (0.2293, -0.4767, 6.039), (0.1668, -0.4975, 6.003), (0.0003613, -0.4291, 6.381), (0.0003613, -0.2894, 6.414), (0.0003613, -0.0635, 5.965), (0.0003613, -0.3905, 5.864), (0.0003613, -0.4945, 5.668), (0.0003613, -0.45, 5.733), (0.0003613, -0.441, 5.822), (0.0003613, -0.4262, 5.855), (0.3244, -0.34, 6.128), (0.3274, -0.3013, 6.161), (0.2947, -0.1527, 6.14), (0.1757, -0.05161, 6.206), (0.2798, -0.3459, 6.021), (0.2263, -0.2567, 5.992), (0.2441, -0.1557, 6.036), (0.1282, -0.06648, 6.06), (0.08954, -0.4737, 5.905), (0.06873, -0.4173, 5.882), (0.1104, -0.4648, 5.769), (0.09549, -0.4678, 5.849), (0.1252, -0.4708, 5.691), (0.05387, -0.4589, 5.751), (0.04792, -0.4559, 5.834), (0.06279, -0.4856, 5.679), (0.0836, -0.4827, 5.932), (0.08062, -0.4975, 5.953), (0.07765, -0.5094, 5.974), (0.08062, -0.3816, 5.89), (0.1133, -0.2181, 5.92), (0.1312, -0.114, 5.983), (0.1728, -0.1735, 6.369), (0.1728, -0.2924, 6.393), (0.1728, -0.4083, 6.363), (0.1757, -0.4827, 6.238), (0.2768, -0.447, 6.194), (0.2411, -0.4262, 6.212), (0.2441, -0.34, 6.307), (0.3036, -0.3667, 6.253), (0.3036, -0.2746, 6.274), (0.2441, -0.2448, 6.324), (0.2441, -0.1497, 6.298), (0.3036, -0.1824, 6.244), (0.2352, -0.0962, 6.164), (0.1847, -0.1111, 6.048), (0.3125, -0.2419, 6.164), (0.1549, -0.3756, 5.974), (0.1639, -0.2389, 5.965), (0.3392, -0.23, 6.194), (0.2947, -0.2716, 5.986), (0.3957, -0.1943, 6.0), (0.4879, -0.1557, 6.06), (0.5146, -0.1586, 6.161), (0.47, -0.1586, 6.232), (0.3898, -0.2002, 6.22), (0.3868, -0.2092, 6.197), (0.4522, -0.1705, 6.206), (0.4819, -0.1646, 6.149), (0.4611, -0.1646, 6.069), (0.3928, -0.2032, 6.024), (0.3155, -0.2686, 6.012), (0.3511, -0.2359, 6.176), (0.3601, -0.2092, 6.155), (0.3363, -0.2389, 6.03), (0.3957, -0.1794, 6.039), (0.4522, -0.1497, 6.075), (0.47, -0.1497, 6.134), (0.4463, -0.1527, 6.176), (0.3898, -0.1824, 6.17), (0.3214, -0.2389, 6.149), (0.3184, -0.2151, 6.104), (0.2887, -0.2151, 6.075), (0.3125, -0.2151, 6.072), (0.3214, -0.2151, 6.045), (0.3095, -0.2151, 6.033), (0.2768, -0.2924, 6.039), (0.2738, -0.2538, 6.03), (0.2738, -0.2478, 6.054), (0.3036, -0.2389, 6.116), (0.3392, -0.2181, 6.131), (0.3392, -0.1973, 6.128), (0.3095, -0.1973, 6.033), (0.3244, -0.1973, 6.045), (0.3155, -0.1973, 6.069), (0.2917, -0.1973, 6.075), (0.3214, -0.1973, 6.104), (0.3957, -0.1616, 6.164), (0.4522, -0.1348, 6.17), (0.479, -0.1319, 6.131), (0.4611, -0.1348, 6.072), (0.3987, -0.1586, 6.039), (0.3363, -0.2181, 6.033), (0.363, -0.1884, 6.149), (0.3392, -0.1943, 6.081), (0.3571, -0.1913, 6.063), (0.3809, -0.1794, 6.087), (0.366, -0.1854, 6.104), (0.3868, -0.1765, 6.128), (0.4017, -0.1735, 6.11), (0.4225, -0.1705, 6.119), (0.4136, -0.1705, 6.143), (0.3898, -0.1348, 6.206), (0.476, -0.1111, 6.217), (0.5206, -0.1289, 6.152), (0.4998, -0.117, 6.06), (0.3957, -0.1319, 6.006), (0.3006, -0.1943, 5.992), (0.3274, -0.1735, 6.185)], [], [(4, 9, 8, 3), (2, 7, 6, 1), (0, 5, 9, 4), (3, 8, 7, 2), (9, 5, 10, 14), (7, 8, 13, 12), (8, 9, 14, 13), (6, 7, 12, 11), (4, 3, 18, 19), (2, 1, 16, 17), (0, 4, 19, 15), (3, 2, 17, 18), (17, 16, 20, 21), (21, 20, 22, 23), (24, 15, 30), (30, 25, 36), (31, 27, 29), (26, 31, 28), (28, 31, 29), (31, 26, 36), (19, 25, 30), (15, 19, 30), (18, 35, 25, 19), (32, 29, 27, 35), (27, 25, 35), (28, 34, 26), (34, 23, 22), (34, 33, 23), (23, 33, 21), (17, 21, 33), (35, 17, 33), (17, 35, 18), (32, 35, 33), (24, 30, 36), (26, 24, 36), (36, 27, 31), (25, 27, 36), (209, 207, 37, 41), (210, 209, 41, 40), (211, 39, 38, 208), (207, 208, 38, 37), (210, 40, 39, 211), (33, 44, 46, 32), (28, 29, 45, 42), (32, 46, 45, 29), (33, 34, 43, 44), (34, 28, 42, 43), (40, 41, 51, 50), (37, 38, 48, 47), (41, 37, 47, 51), (39, 40, 50, 49), (38, 39, 49, 48), (48, 49, 54, 53), (50, 51, 56, 55), (52, 47, 109), (51, 47, 52, 56), (49, 50, 55, 54), (56, 52, 57, 61), (54, 55, 60, 59), (53, 54, 59, 58), (55, 56, 61, 60), (109, 53, 58), (57, 58, 63, 62), (61, 57, 62, 66), (59, 60, 65, 64), (58, 59, 64, 63), (60, 61, 66, 65), (62, 63, 68, 67), (67, 68, 70, 69), (69, 70, 72, 71), (71, 72, 74, 73), (69, 71, 77, 75), (72, 70, 76, 78), (79, 75, 77, 80), (76, 79, 80, 78), (73, 74, 82, 81), (80, 81, 82), (80, 77, 81), (80, 82, 78), (73, 81, 77, 71), (74, 72, 78, 82), (76, 70, 84), (69, 75, 83), (65, 84, 64), (64, 84, 63), (66, 83, 65), (62, 83, 66), (84, 65, 76), (83, 75, 65), (79, 65, 75), (79, 76, 65), (70, 68, 84), (67, 69, 83), (62, 67, 83), (68, 63, 84), (11, 86, 85), (85, 86, 88, 87), (87, 88, 90, 89), (89, 90, 92, 91), (86, 12, 107), (88, 86, 107, 108), (90, 88, 108), (94, 95, 108), (12, 13, 93), (92, 90, 95), (92, 95, 97, 96), (96, 97, 99, 98), (101, 14, 104), (104, 100, 102, 105), (101, 104, 105, 103), (10, 100, 104), (14, 10, 104), (99, 103, 105, 98), (93, 13, 106), (13, 14, 106), (14, 101, 106), (108, 107, 93, 94), (95, 90, 108), (12, 93, 107), (11, 12, 86), (52, 109, 57), (57, 109, 58), (48, 53, 109), (47, 48, 109), (113, 121, 120, 112), (111, 119, 118, 110), (110, 118, 125, 117), (116, 124, 123, 115), (114, 122, 121, 113), (112, 120, 119, 111), (117, 125, 124, 116), (115, 123, 122, 114), (151, 132, 131, 150), (153, 130, 129, 152), (155, 128, 127, 154), (156, 133, 132, 151), (150, 131, 130, 153), (152, 129, 128, 155), (154, 127, 126, 157), (157, 126, 133, 156), (159, 135, 134, 158), (158, 134, 141, 160), (162, 140, 139, 161), (164, 138, 137, 163), (165, 136, 135, 159), (160, 141, 140, 162), (161, 139, 138, 164), (163, 137, 136, 165), (200, 149, 148, 199), (202, 147, 146, 201), (204, 145, 144, 203), (206, 143, 142, 205), (205, 142, 149, 200), (199, 148, 147, 202), (201, 146, 145, 204), (203, 144, 143, 206), (118, 157, 156, 125), (119, 154, 157, 118), (121, 152, 155, 120), (123, 150, 153, 122), (125, 156, 151, 124), (120, 155, 154, 119), (122, 153, 152, 121), (124, 151, 150, 123), (129, 163, 165, 128), (131, 161, 164, 130), (133, 160, 162, 132), (128, 165, 159, 127), (130, 164, 163, 129), (132, 162, 161, 131), (126, 158, 160, 133), (127, 159, 158, 126), (166, 167, 169, 168), (167, 166, 170, 171), (95, 170, 166, 97), (97, 166, 168, 99), (167, 171, 112), (167, 112, 169), (103, 99, 168, 173), (169, 173, 168), (171, 170, 172), (94, 172, 170, 95), (113, 172, 174, 114), (94, 93, 174, 172), (175, 110, 117), (101, 103, 173, 175), (112, 171, 113), (171, 172, 113), (110, 173, 111), (175, 173, 110), (111, 169, 112), (169, 111, 173), (116, 175, 106), (116, 175, 117), (106, 101, 175), (93, 106, 116, 115), (174, 93, 115), (115, 114, 174), (183, 182, 184, 185), (181, 180, 178, 177), (176, 183, 185, 179), (182, 181, 177, 184), (186, 98, 105, 102), (184, 96, 185), (96, 98, 185), (186, 185, 98), (185, 186, 179), (91, 92, 177, 178), (92, 184, 177), (92, 96, 184), (142, 143, 188, 187), (149, 142, 187, 194), (195, 197, 193, 192), (191, 190, 198), (143, 144, 189, 188), (148, 149, 197), (198, 195, 192, 191), (144, 145, 190, 189), (191, 192, 193, 196), (196, 193, 194, 187), (189, 196, 187, 188), (190, 191, 196, 189), (146, 147, 195, 198), (197, 194, 193), (149, 194, 197), (145, 146, 198), (190, 145, 198), (147, 148, 197, 195), (136, 203, 206, 135), (138, 201, 204, 137), (140, 199, 202, 139), (134, 205, 200, 141), (135, 206, 205, 134), (137, 204, 203, 136), (139, 202, 201, 138), (141, 200, 199, 140), (44, 210, 211, 46), (42, 45, 208, 207), (46, 211, 208, 45), (44, 43, 209, 210), (43, 42, 207, 209), (235, 212, 213, 234), (234, 213, 214, 233), (213, 216, 215, 214), (212, 217, 216, 213), (217, 218, 219, 216), (216, 219, 220, 215), (219, 222, 221, 220), (218, 223, 222, 219), (223, 224, 225, 222), (222, 225, 226, 221), (225, 228, 227, 226), (224, 229, 228, 225), (229, 230, 231, 228), (228, 231, 232, 227), (231, 234, 233, 232), (230, 235, 234, 231), (235, 230, 237, 236), (230, 229, 238, 237), (229, 224, 239, 238), (224, 223, 240, 239), (223, 218, 241, 240), (218, 217, 243, 241), (217, 212, 244, 243), (212, 235, 236, 244), (242, 244, 236), (243, 244, 242), (242, 241, 243), (242, 240, 241), (242, 239, 240), (242, 238, 239), (242, 237, 238), (242, 236, 237), (262, 307, 308, 263), (261, 306, 307, 262), (260, 305, 306, 261), (259, 304, 305, 260), (258, 303, 304, 259), (257, 264, 293, 302), (264, 265, 294, 293), (265, 266, 295, 294), (266, 267, 296, 295), (267, 268, 297, 296), (268, 269, 298, 297), (269, 270, 299, 298), (270, 271, 300, 299), (271, 272, 301, 300), (272, 245, 246, 301), (273, 282, 300, 301), (282, 311, 299, 300), (281, 298, 299, 311), (280, 297, 298, 281), (279, 296, 297, 280), (278, 295, 296, 279), (277, 294, 295, 278), (276, 293, 294, 277), (275, 302, 293, 276), (275, 312, 309, 302), (273, 301, 246, 274), (274, 246, 310, 313), (309, 312, 313, 310), (286, 287, 308, 307), (285, 286, 307, 306), (284, 285, 306, 305), (303, 315, 314, 304), (284, 305, 304, 314), (292, 317, 316, 315), (314, 315, 316, 247), (283, 284, 314, 247), (291, 319, 318, 292), (290, 320, 319, 291), (289, 321, 320, 290), (288, 249, 321, 289), (317, 292, 318, 248), (248, 318, 326, 327), (249, 322, 323, 321), (321, 323, 324, 320), (320, 324, 325, 319), (319, 325, 326, 318), (322, 325, 324, 323), (322, 327, 326, 325), (289, 290, 302, 309), (290, 291, 329, 302), (291, 292, 330, 329), (292, 315, 303, 330), (258, 328, 330, 303), (328, 331, 329, 330), (257, 302, 329, 331), (284, 283, 250, 335), (285, 284, 335, 334), (286, 285, 334, 333), (287, 286, 333, 332), (332, 333, 339, 340), (333, 334, 338, 339), (334, 335, 337, 338), (335, 250, 336, 337), (336, 340, 339, 337), (337, 339, 338), (313, 312, 342, 341), (274, 313, 341, 352), (273, 274, 352, 353), (312, 275, 351, 342), (275, 276, 350, 351), (276, 277, 349, 350), (277, 278, 348, 349), (278, 279, 347, 348), (279, 280, 346, 347), (280, 281, 345, 346), (281, 311, 343, 345), (311, 282, 344, 343), (282, 273, 353, 344), (344, 353, 354, 363), (343, 344, 363, 364), (345, 343, 364, 362), (346, 345, 362, 361), (347, 346, 361, 360), (348, 347, 360, 359), (349, 348, 359, 358), (350, 349, 358, 357), (351, 350, 357, 356), (342, 351, 356, 365), (353, 352, 355, 354), (352, 341, 366, 355), (341, 342, 365, 366), (245, 272, 367, 251), (272, 271, 368, 367), (271, 270, 369, 368), (270, 269, 370, 369), (269, 268, 371, 370), (268, 267, 372, 371), (267, 266, 373, 372), (266, 265, 374, 373), (265, 264, 375, 374), (382, 383, 393, 398), (381, 382, 398, 397), (380, 381, 397, 399), (262, 263, 380, 399), (261, 262, 399, 396), (260, 261, 396, 394), (259, 260, 394, 395), (394, 397, 398, 395), (394, 396, 399, 397), (392, 395, 398, 393), (258, 259, 395, 392), (328, 400, 401, 331), (258, 392, 400, 328), (257, 331, 401, 402), (257, 402, 375, 264), (255, 391, 405, 378), (378, 405, 404, 256), (256, 404, 403, 379), (379, 403, 393, 383), (392, 393, 403, 400), (373, 374, 388, 384), (254, 387, 391, 255), (376, 408, 407, 377), (377, 407, 406, 253), (253, 406, 387, 254), (371, 372, 410, 411), (411, 410, 413, 412), (412, 413, 414, 415), (415, 414, 417, 416), (386, 418, 416, 417), (387, 406, 416, 418), (406, 407, 415, 416), (407, 408, 412, 415), (408, 409, 411, 412), (370, 371, 411, 409), (252, 409, 408, 376), (367, 368, 369, 370), (367, 370, 409, 252), (251, 367, 252), (372, 373, 384, 410), (384, 385, 413, 410), (385, 420, 414, 413), (386, 417, 414, 420), (403, 404, 422, 421), (388, 421, 422, 389), (374, 375, 421, 388), (375, 401, 400, 421), (400, 403, 421), (375, 402, 401), (386, 390, 419, 418), (387, 418, 419, 391), (389, 422, 419, 390), (404, 405, 419, 422), (391, 419, 405), (429, 423, 436, 430), (429, 430, 431, 428), (428, 431, 432, 427), (427, 432, 433, 426), (426, 433, 434, 425), (425, 434, 435, 424), (434, 439, 438, 435), (433, 440, 439, 434), (432, 441, 440, 433), (431, 442, 441, 432), (430, 443, 442, 431), (430, 436, 437, 443), (388, 389, 451, 450), (389, 424, 435, 451), (384, 388, 450, 385), (420, 444, 436, 423), (435, 438, 449, 451), (448, 452, 451, 449), (446, 452, 448, 447), (445, 453, 452, 446), (444, 453, 445, 454), (436, 444, 454, 437), (385, 453, 444, 420), (385, 450, 452, 453), (450, 451, 452), (437, 454, 455, 467), (454, 445, 460, 455), (445, 446, 459, 460), (446, 447, 458, 459), (447, 448, 457, 458), (448, 449, 456, 457), (449, 438, 466, 456), (443, 437, 467, 461), (442, 443, 461, 462), (441, 442, 462, 463), (440, 441, 463, 464), (439, 440, 464, 465), (438, 439, 465, 466), (458, 457, 469, 468), (468, 469, 470, 471), (471, 470, 473, 472), (472, 473, 474, 475), (461, 467, 472, 475), (455, 471, 472, 467), (455, 460, 468, 471), (458, 468, 460, 459), (456, 466, 469, 457), (465, 470, 469, 466), (464, 473, 470, 465), (463, 474, 473, 464), (462, 475, 474, 463), (461, 475, 462), (425, 424, 481, 480), (426, 425, 480, 479), (427, 426, 479, 478), (428, 427, 478, 477), (429, 428, 477, 476), (423, 429, 476, 482), (476, 480, 481, 482), (476, 477, 479, 480), (477, 478, 479), (386, 420, 423, 482), (386, 482, 481, 390), (389, 390, 481, 424)])
me_circle_001.polygons.foreach_set('use_smooth', [True] * 491)
me_circle_001.use_remesh_preserve_volume = False
me_circle_001.use_remesh_preserve_attributes = False
me_circle_001.use_mirror_vertex_groups = False
me_circle_001.update()
arm_rig = bpy.data.armatures.new('Rig')  # bones are not reproduced

# ---- objects
ob_armature = bpy.data.objects.new('Armature', arm_rig)
ob_circle = bpy.data.objects.new('Circle', me_circle)
ob_circle_001 = bpy.data.objects.new('Circle.001', me_circle_001)

# ---- transforms, parenting, visibility, modifiers, constraints
ob_armature.location = (0.0, 0.0, 0.0)
ob_armature.show_in_front = True
ob_armature.lineart.crease_threshold = 0.0
ob_circle.parent = ob_armature
ob_circle.location = (0.0, 0.0, 0.0)
ob_circle.scale = (1.274, 1.274, 1.274)
ob_circle.lineart.crease_threshold = 0.0
_vg = ob_circle.vertex_groups.new(name='LowerSpine')
for _i, _w in zip([0, 1, 2, 3, 4, 5, 6, 7, 8, 9, 10, 11, 12, 13, 14, 15, 16, 17, 18, 19, 20, 21, 24, 25, 30, 35, 36, 85, 86, 100, 107], [0.5667, 0.1745, 0.4232, 0.1221, 0.4472, 0.1978, 0.4289, 0.4141, 0.1581, 0.1362, 0.06324, 0.08966, 0.0659, 0.02198, 0.02379, 0.4417, 0.1061, 0.1594, 0.06442, 0.1974, 0.005501, 0.003659, 0.1227, 0.06978, 0.1304, 0.004731, 0.05235, 0.05604, 0.04943, 0.001348, 0.01959]): _vg.add([_i], _w, 'REPLACE')
_vg = ob_circle.vertex_groups.new(name='UpperSpine')
for _i, _w in zip([0, 1, 2, 3, 4, 5, 6, 7, 8, 9, 10, 11, 12, 13, 14, 15, 16, 17, 18, 19, 30, 85, 86, 100, 101, 104, 106, 107], [0.1603, 0.07493, 0.06569, 0.07173, 0.1516, 0.5193, 0.4282, 0.4555, 0.578, 0.6024, 0.1776, 0.09328, 0.08578, 0.1219, 0.1435, 0.06546, 0.03007, 0.007357, 0.006572, 0.06179, 0.0004387, 0.05951, 0.05785, 0.07474, 0.01822, 0.05405, 0.01581, 0.0445]): _vg.add([_i], _w, 'REPLACE')
_vg = ob_circle.vertex_groups.new(name='Chest')
for _i, _w in zip([0, 4, 5, 6, 7, 8, 9, 10, 11, 12, 13, 14, 85, 86, 87, 88, 89, 90, 91, 92, 93, 96, 97, 98, 99, 100, 101, 102, 103, 104, 105, 106, 107, 108, 115, 116, 174, 175, 176, 177, 178, 179, 180, 181, 182, 183, 184, 185, 186], [0.04207, 0.01269, 0.16, 0.07405, 0.06412, 0.1015, 0.1229, 0.6052, 0.7169, 0.6911, 0.531, 0.5564, 0.7345, 0.7414, 0.6101, 0.5874, 0.1753, 0.001017, 0.1816, 0.06348, 0.1252, 0.1999, 0.0172, 0.2529, 0.06571, 0.6716, 0.2176, 0.6563, 0.1226, 0.5927, 0.5238, 0.1562, 0.5421, 0.1993, 0.01737, 0.04052, 0.03195, 0.06501, 0.2032, 0.44, 0.205, 0.491, 0.2007, 0.2544, 0.2717, 0.2052, 0.5604, 0.4467, 0.5917]): _vg.add([_i], _w, 'REPLACE')
_vg = ob_circle.vertex_groups.new(name='Neck')
for _i, _w in zip([89, 91, 96, 98, 102, 105, 176, 177, 178, 179, 180, 181, 182, 183, 184, 185, 186, 247, 248, 249, 250, 257, 258, 259, 260, 261, 262, 263, 283, 284, 285, 286, 287, 288, 289, 290, 291, 292, 303, 304, 305, 306, 307, 308, 314, 315, 316, 317, 318, 319, 320, 321, 322, 323, 324, 325, 326, 327, 328, 329, 330, 331, 332, 333, 334, 335, 336, 337, 338, 339, 340, 379, 380, 381, 382, 383, 386, 392, 393, 394, 395, 396, 397, 398, 399, 400, 401, 402, 420, 423, 424, 425, 426, 427, 428, 429, 430, 431, 432, 433, 434, 435, 436, 437, 438, 439, 440, 441, 442, 443, 444, 445, 446, 447, 448, 449, 450, 451, 452, 453, 454, 455, 456, 457, 458, 459, 460, 461, 462, 463, 464, 465, 466, 467, 468, 469, 470, 471, 472, 473, 474, 475, 476, 477, 478, 479, 480, 481, 482], [0.01987, 0.06607, 0.102, 0.1027, 0.06891, 0.02849, 0.7365, 0.1292, 0.1374, 0.3913, 0.3421, 0.4664, 0.5737, 0.7207, 0.197, 0.4427, 0.1851, 0.07632, 0.03036, 0.01431, 0.08957, 0.006425, 0.05144, 0.07838, 0.1044, 0.1156, 0.1254, 0.1263, 0.08745, 0.08307, 0.1028, 0.1139, 0.1195, 0.01017, 0.005091, 0.007636, 0.01601, 0.02648, 0.05072, 0.07844, 0.09449, 0.1117, 0.1216, 0.1259, 0.07793, 0.05096, 0.05136, 0.03529, 0.02185, 0.0165, 0.01018, 0.009127, 0.0166, 0.01214, 0.01244, 0.01677, 0.01968, 0.02624, 0.02675, 0.01601, 0.02814, 0.01626, 0.1175, 0.1141, 0.102, 0.08761, 0.0974, 0.0956, 0.1053, 0.1121, 0.113, 0.01326, 0.1169, 0.08958, 0.05652, 0.03898, 0.001097, 0.02298, 0.0144, 0.08158, 0.05478, 0.1102, 0.08588, 0.05485, 0.1145, 0.01173, 0.008558, 0.005607, 0.006695, 0.02999, 0.05215, 0.06544, 0.05925, 0.05305, 0.04822, 0.03931, 0.03952, 0.04949, 0.05448, 0.06254, 0.07248, 0.06461, 0.03023, 0.03848, 0.07148, 0.07301, 0.06229, 0.05604, 0.05224, 0.04666, 0.0154, 0.03901, 0.04602, 0.0557, 0.06233, 0.06543, 0.01274, 0.03202, 0.03009, 0.02267, 0.03366, 0.04419, 0.06442, 0.06372, 0.05863, 0.05144, 0.04884, 0.05082, 0.05356, 0.05637, 0.06119, 0.07269, 0.07137, 0.04559, 0.05797, 0.06449, 0.06091, 0.05547, 0.05344, 0.05699, 0.05613, 0.0537, 0.03713, 0.04779, 0.05293, 0.05659, 0.05559, 0.03414, 0.02006]): _vg.add([_i], _w, 'REPLACE')
_vg = ob_circle.vertex_groups.new(name='Head')
for _i, _w in zip([212, 213, 214, 215, 216, 217, 218, 219, 220, 221, 222, 223, 224, 225, 226, 227, 228, 229, 230, 231, 232, 233, 234, 235, 236, 237, 238, 239, 240, 241, 242, 243, 244, 245, 246, 247, 248, 249, 250, 251, 252, 253, 254, 255, 256, 257, 258, 259, 260, 261, 262, 263, 264, 265, 266, 267, 268, 269, 270, 271, 272, 273, 274, 275, 276, 277, 278, 279, 280, 281, 282, 283, 284, 285, 286, 287, 288, 289, 290, 291, 292, 293, 294, 295, 296, 297, 298, 299, 300, 301, 302, 303, 304, 305, 306, 307, 308, 309, 310, 311, 312, 313, 314, 315, 316, 317, 318, 319, 320, 321, 322, 323, 324, 325, 326, 327, 328, 329, 330, 331, 332, 333, 334, 335, 336, 337, 338, 339, 340, 341, 342, 343, 344, 345, 346, 347, 348, 349, 350, 351, 352, 353, 354, 355, 356, 357, 358, 359, 360, 361, 362, 363, 364, 365, 366, 367, 368, 369, 370, 371, 372, 373, 374, 375, 376, 377, 378, 379, 380, 381, 382, 383, 384, 385, 386, 387, 388, 389, 390, 391, 392, 393, 394, 395, 396, 397, 398, 399, 400, 401, 402, 403, 404, 405, 406, 407, 408, 409, 410, 411, 412, 413, 414, 415, 416, 417, 418, 419, 420, 421, 422, 423, 424, 425, 426, 427, 428, 429, 430, 431, 432, 433, 434, 435, 436, 437, 438, 439, 440, 441, 442, 443, 444, 445, 446, 447, 448, 449, 450, 451, 452, 453, 454, 455, 456, 457, 458, 459, 460, 461, 462, 463, 464, 465, 466, 467, 468, 469, 470, 471, 472, 473, 474, 475, 476, 477, 478, 479, 480, 481, 482], [1.0, 1.0, 1.0, 1.0, 1.0, 1.0, 1.0, 1.0, 1.0, 1.0, 1.0, 1.0, 1.0, 1.0, 1.0, 1.0, 1.0, 1.0, 1.0, 1.0, 1.0, 1.0, 1.0, 1.0, 1.0, 1.0, 1.0, 1.0, 1.0, 1.0, 1.0, 1.0, 1.0, 0.9897, 0.9877, 0.9166, 0.9553, 0.9643, 0.9028, 0.9919, 0.9941, 0.9964, 0.9959, 0.9959, 0.9978, 0.9679, 0.9411, 0.9109, 0.8845, 0.8735, 0.8642, 0.8635, 0.9783, 0.9834, 0.9863, 0.9896, 0.99, 0.9909, 0.9906, 0.9906, 0.9902, 0.9881, 0.9858, 0.9802, 0.9803, 0.9827, 0.9859, 0.9875, 0.9884, 0.989, 0.9887, 0.905, 0.9093, 0.8887, 0.8773, 0.8715, 0.9665, 0.9693, 0.9678, 0.9631, 0.9573, 0.9795, 0.9844, 0.9871, 0.9889, 0.9891, 0.9899, 0.99, 0.9898, 0.989, 0.9725, 0.9432, 0.913, 0.8962, 0.8787, 0.8689, 0.8645, 0.9783, 0.9834, 0.989, 0.9813, 0.9833, 0.9146, 0.9434, 0.9431, 0.9526, 0.9599, 0.9628, 0.9664, 0.967, 0.9629, 0.9654, 0.9652, 0.9627, 0.9611, 0.9576, 0.9562, 0.9629, 0.9561, 0.9622, 0.8737, 0.8772, 0.8896, 0.9046, 0.8947, 0.8965, 0.8866, 0.8796, 0.8786, 0.9836, 0.9818, 0.9887, 0.9883, 0.9887, 0.9882, 0.9872, 0.9856, 0.9828, 0.9809, 0.9808, 0.9857, 0.9875, 0.9874, 0.9857, 0.981, 0.9812, 0.9828, 0.9856, 0.987, 0.988, 0.9887, 0.9882, 0.9887, 0.9823, 0.9838, 0.9923, 0.9913, 0.9913, 0.9918, 0.9904, 0.9893, 0.9856, 0.9829, 0.979, 0.9959, 0.9965, 0.9965, 0.9625, 0.8715, 0.8961, 0.9328, 0.9472, 0.9806, 0.9778, 0.9729, 0.9927, 0.9772, 0.9744, 0.9754, 0.9933, 0.9574, 0.9618, 0.9015, 0.935, 0.8773, 0.8989, 0.9336, 0.8735, 0.9643, 0.9664, 0.9682, 0.9737, 0.993, 0.9933, 0.9948, 0.9951, 0.9948, 0.9928, 0.989, 0.991, 0.9921, 0.9886, 0.9867, 0.9919, 0.9915, 0.9845, 0.9861, 0.9874, 0.97, 0.9828, 0.9862, 0.9577, 0.946, 0.9312, 0.9356, 0.9425, 0.947, 0.9522, 0.9522, 0.9463, 0.9408, 0.9319, 0.924, 0.9333, 0.9575, 0.9529, 0.926, 0.923, 0.9313, 0.9388, 0.9434, 0.9482, 0.9654, 0.9532, 0.9498, 0.9419, 0.9352, 0.9322, 0.9671, 0.9573, 0.9582, 0.9618, 0.9558, 0.9501, 0.9332, 0.9336, 0.9388, 0.9463, 0.948, 0.9454, 0.9419, 0.9382, 0.9312, 0.9229, 0.9259, 0.949, 0.9391, 0.9323, 0.9353, 0.9411, 0.9427, 0.9387, 0.9394, 0.9421, 0.9533, 0.9473, 0.9427, 0.9388, 0.941, 0.9559, 0.9627]): _vg.add([_i], _w, 'REPLACE')
_vg = ob_circle.vertex_groups.new(name='LeftClavicle')
for _i, _w in zip([8, 9, 10, 11, 12, 13, 14, 85, 86, 87, 88, 89, 90, 91, 92, 93, 94, 95, 96, 97, 98, 99, 100, 101, 102, 103, 104, 105, 106, 107, 108, 112, 113, 114, 115, 116, 117, 166, 167, 168, 169, 170, 171, 172, 173, 174, 175, 176, 177, 178, 179, 180, 181, 182, 183, 184, 185, 186], [0.00548, 0.003361, 0.06824, 0.04601, 0.1073, 0.168, 0.1305, 0.06458, 0.09832, 0.09817, 0.2914, 0.1047, 0.9509, 0.1022, 0.911, 0.5332, 0.932, 0.9612, 0.6678, 0.8689, 0.566, 0.7429, 0.1169, 0.4053, 0.1587, 0.442, 0.1819, 0.256, 0.375, 0.284, 0.739, 0.006633, 0.05066, 0.1029, 0.1408, 0.1187, 0.03276, 0.7506, 0.1916, 0.4897, 0.1211, 0.8406, 0.2657, 0.742, 0.146, 0.2656, 0.1467, 0.05048, 0.2687, 0.1185, 0.09478, 0.114, 0.1411, 0.1127, 0.06167, 0.2175, 0.09869, 0.1702]): _vg.add([_i], _w, 'REPLACE')
_vg = ob_circle.vertex_groups.new(name='LeftArm')
for _i, _w in zip([10, 12, 13, 14, 93, 94, 95, 97, 98, 99, 100, 101, 102, 103, 104, 105, 106, 107, 110, 111, 112, 113, 114, 115, 116, 117, 118, 119, 120, 121, 122, 123, 124, 125, 126, 127, 128, 129, 130, 131, 132, 133, 150, 151, 152, 153, 154, 155, 156, 157, 158, 159, 160, 161, 162, 163, 164, 165, 166, 167, 168, 169, 170, 171, 172, 173, 174, 175, 186], [0.04864, 0.004398, 0.1171, 0.1068, 0.3077, 0.03182, 0.001624, 0.08107, 0.07058, 0.1672, 0.07647, 0.3232, 0.07931, 0.4142, 0.1306, 0.1532, 0.4189, 0.07387, 0.9695, 0.975, 0.9702, 0.9456, 0.8758, 0.8154, 0.8216, 0.9365, 0.9865, 0.9851, 0.9952, 0.9869, 0.9806, 0.9767, 0.9772, 0.9854, 0.5211, 0.531, 0.7692, 0.7543, 0.7235, 0.7492, 0.8104, 0.5001, 0.9417, 0.955, 0.9436, 0.9338, 0.8732, 0.9607, 0.9055, 0.8917, 0.1255, 0.1181, 0.1059, 0.1938, 0.1848, 0.1953, 0.2088, 0.1949, 0.2338, 0.8034, 0.4916, 0.8716, 0.1516, 0.73, 0.2478, 0.8274, 0.682, 0.7714, 0.02973]): _vg.add([_i], _w, 'REPLACE')
_vg = ob_circle.vertex_groups.new(name='LeftForearm')
for _i, _w in zip([126, 127, 128, 129, 130, 131, 132, 133, 134, 135, 136, 137, 138, 139, 140, 141, 150, 151, 152, 153, 154, 155, 156, 157, 158, 159, 160, 161, 162, 163, 164, 165], [0.4775, 0.4673, 0.2309, 0.2448, 0.2749, 0.2493, 0.1887, 0.4984, 0.9384, 0.9344, 0.9633, 0.9633, 0.9603, 0.9579, 0.9622, 0.9322, 0.05604, 0.03581, 0.05541, 0.06451, 0.1262, 0.02766, 0.09368, 0.1076, 0.8675, 0.8729, 0.8866, 0.8025, 0.8125, 0.8023, 0.7876, 0.8053]): _vg.add([_i], _w, 'REPLACE')
_vg = ob_circle.vertex_groups.new(name='LeftHand')
for _i, _w in zip([134, 135, 141, 142, 143, 144, 145, 146, 147, 148, 149, 187, 188, 189, 190, 191, 192, 193, 194, 195, 196, 197, 198, 199, 200, 201, 202, 203, 204, 205, 206], [0.04857, 0.05594, 0.05764, 0.9978, 0.9981, 0.9984, 0.9986, 0.998, 0.9976, 0.997, 0.9977, 0.9999, 0.9998, 0.9999, 0.9999, 1.0, 0.9999, 0.9999, 0.9998, 0.9996, 1.0, 0.9995, 0.9997, 0.9871, 0.9876, 0.9909, 0.9897, 0.9888, 0.9909, 0.9857, 0.9874]): _vg.add([_i], _w, 'REPLACE')
_vg = ob_circle.vertex_groups.new(name='Ass')
for _i, _w in zip([0, 1, 2, 3, 4, 5, 6, 15, 16, 17, 18, 19, 20, 21, 22, 23, 24, 25, 26, 27, 28, 29, 30, 31, 32, 33, 34, 35, 36, 43], [0.1352, 0.6256, 0.2694, 0.04314, 0.051, 0.03835, 0.03942, 0.3409, 0.705, 0.5219, 0.06207, 0.09601, 0.7224, 0.6552, 0.758, 0.7477, 0.5068, 0.1184, 0.4961, 0.06689, 0.1876, 0.03787, 0.4239, 0.17, 0.01074, 0.1724, 0.8284, 0.05115, 0.232, 0.04161]): _vg.add([_i], _w, 'REPLACE')
_vg = ob_circle.vertex_groups.new(name='LeftThigh')
for _i, _w in zip([0, 1, 2, 3, 4, 15, 16, 17, 18, 19, 20, 21, 22, 23, 24, 25, 26, 27, 28, 29, 30, 31, 32, 33, 34, 35, 36, 37, 38, 39, 40, 41, 42, 43, 44, 45, 46, 47, 48, 49, 50, 51, 207, 208, 209, 210, 211], [0.02656, 0.06659, 0.08982, 0.07416, 0.0787, 0.08136, 0.1062, 0.2021, 0.2493, 0.2102, 0.2265, 0.2955, 0.2162, 0.2282, 0.2976, 0.6662, 0.4621, 0.8697, 0.798, 0.9316, 0.3242, 0.7865, 0.9214, 0.7898, 0.1659, 0.7429, 0.6615, 0.775, 0.8123, 0.7653, 0.991, 0.7519, 0.9898, 0.9498, 0.9714, 0.9904, 0.9895, 0.1935, 0.1861, 0.1355, 0.04813, 0.1329, 0.9316, 0.9521, 0.939, 0.8992, 0.9499]): _vg.add([_i], _w, 'REPLACE')
_vg = ob_circle.vertex_groups.new(name='LeftCalf')
for _i, _w in zip([37, 38, 39, 40, 41, 47, 48, 49, 50, 51, 52, 53, 54, 55, 56, 57, 58, 59, 60, 61, 62, 63, 64, 65, 66, 67, 68, 69, 70, 83, 84, 109, 207, 208, 209, 210, 211], [0.2247, 0.1875, 0.2346, 0.7005, 0.2472, 0.8063, 0.8138, 0.8648, 0.9508, 0.8669, 0.9872, 0.9884, 0.9856, 0.9969, 0.9896, 0.9517, 0.958, 0.9524, 0.918, 0.9573, 0.4877, 0.4995, 0.2409, 0.1076, 0.2602, 0.1353, 0.1293, 0.01386, 0.006786, 0.1109, 0.08016, 0.9866, 0.06787, 0.04476, 0.05762, 0.09929, 0.04894]): _vg.add([_i], _w, 'REPLACE')
_vg = ob_circle.vertex_groups.new(name='LeftFoot')
for _i, _w in zip([57, 58, 59, 60, 61, 62, 63, 64, 65, 66, 67, 68, 69, 70, 71, 72, 73, 74, 75, 76, 77, 78, 79, 80, 81, 82, 83, 84], [0.04636, 0.03365, 0.04493, 0.08229, 0.03533, 0.5123, 0.5005, 0.7591, 0.8924, 0.7398, 0.8647, 0.8707, 0.9681, 0.9716, 0.998, 0.9983, 0.9994, 0.9995, 0.9845, 0.9902, 0.9983, 0.9985, 0.9951, 0.9998, 0.9995, 0.9995, 0.8891, 0.9198]): _vg.add([_i], _w, 'REPLACE')
_vg = ob_circle.vertex_groups.new(name='RightClavicle')
for _i, _w in zip([11, 85, 86, 87, 88, 89, 91, 177, 178, 180, 181, 182], [0.01255, 0.06708, 0.008391, 0.2404, 0.07641, 0.6769, 0.6448, 0.1602, 0.5352, 0.3405, 0.1362, 0.02837]): _vg.add([_i], _w, 'REPLACE')
_vg = ob_circle.vertex_groups.new(name='RightArm')
_vg = ob_circle.vertex_groups.new(name='RightForearm')
_vg = ob_circle.vertex_groups.new(name='RightHand')
_vg = ob_circle.vertex_groups.new(name='RightThigh')
_vg = ob_circle.vertex_groups.new(name='RightCalf')
_vg = ob_circle.vertex_groups.new(name='RightFoot')
_vg = ob_circle.vertex_groups.new(name='BeltAttach')
for _i, _w in zip([0, 1, 2, 3, 4, 7, 8, 9, 15, 16, 17, 18, 19, 24, 25, 27, 30, 32, 35, 36], [0.03289, 0.03729, 0.1391, 0.6675, 0.2281, 0.0007458, 0.08537, 0.05336, 0.04426, 0.01936, 0.08222, 0.5888, 0.4168, 0.03992, 0.121, 0.02009, 0.08787, 0.02301, 0.1663, 0.03024]): _vg.add([_i], _w, 'REPLACE')
_vg = ob_circle.vertex_groups.new(name='RightHandAttach')
_vg = ob_circle.vertex_groups.new(name='LeftHandAttach')
_m = ob_circle.modifiers.new('Mirror', 'MIRROR')
_m.use_clip = True
_m = ob_circle.modifiers.new('Armature', 'ARMATURE')
_m.object = ob_armature
ob_circle_001.location = (0.0, 0.0, 0.0)
ob_circle_001.lineart.crease_threshold = 0.0
_m = ob_circle_001.modifiers.new('Mirror', 'MIRROR')
_m.use_clip = True

# ---- collection membership
col_collection_1.objects.link(ob_armature)
col_collection_1.objects.link(ob_circle)
col_collection_11.objects.link(ob_circle_001)

# ---- scene / render settings (as saved in the file)
scene.frame_start = 1; scene.frame_end = 250; scene.frame_set(1)
scene.render.engine = 'BLENDER_EEVEE_NEXT'
scene.render.resolution_percentage = 50
scene.render.dither_intensity = 0.0
scene.cycles.use_denoising = False
scene.cycles.samples = 128
scene.cycles.sampling_pattern = 'TABULATED_SOBOL'
scene.cycles.use_adaptive_sampling = False
scene.cycles.use_light_tree = False
scene.cycles.blur_glossy = 0.0
scene.cycles.sample_clamp_indirect = 0.0
scene.view_settings.view_transform = 'Standard'
bpy.context.view_layer.update()

# ---- added for rendering (the .blend has no active camera and no usable light): camera, sun
cam_auto = bpy.data.cameras.new('AutoCamera')
cam_auto.lens = 50.0
cam_auto.sensor_width = 36.0
cam_auto.clip_end = 1000.0
ob_auto_camera = bpy.data.objects.new('AutoCamera', cam_auto)
scene.collection.objects.link(ob_auto_camera)
ob_auto_camera.location = (9.68597, -11.7901, 11.8347)
ob_auto_camera.rotation_euler = (1.09748, -7.21219e-08, 0.694738)
scene.camera = ob_auto_camera
light_auto_sun = bpy.data.lights.new('AutoSun', 'SUN')
light_auto_sun.energy = 3.0
light_auto_sun.angle = 0.0523599
ob_auto_sun = bpy.data.objects.new('AutoSun', light_auto_sun)
scene.collection.objects.link(ob_auto_sun)
ob_auto_sun.rotation_euler = (0.872665, 0.174533, 0.523599)
bpy.context.view_layer.update()
